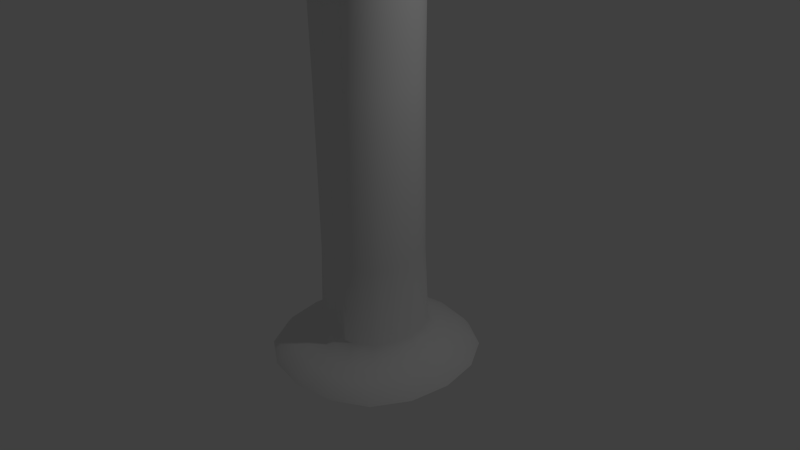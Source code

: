 # Source: niet_erlenmeyer.blend  (saved by Blender 2.72.0; exported with 4.5.12 LTS)
import bpy
from mathutils import Matrix  # noqa: F401  (used for matrix-valued properties, if any)

bpy.ops.wm.read_factory_settings(use_empty=True)
scene = bpy.context.scene
scene.name = 'Scene'

# ---- collections
col_collection_1 = bpy.data.collections.new('Collection 1'); scene.collection.children.link(col_collection_1)

# ---- materials (node trees are filled in below, after node groups)
mat_material = bpy.data.materials.new('Material')
mat_material.alpha_threshold = 0.0
mat_material.use_transparent_shadow = False
mat_material.roughness = 0.5
mat_material.line_color = (0.0, 0.0, 0.0, 1.0)

# ---- material node trees

# ---- world
world_world = bpy.data.worlds.new('World'); scene.world = world_world
world_world.color = (0.05088, 0.05088, 0.05088)
world_world.use_sun_shadow = False
world_world.sun_shadow_jitter_overblur = 0.0
world_world.cycles.sampling_method = 'MANUAL'
world_world.cycles.sample_map_resolution = 256

# ---- cameras
cam_camera = bpy.data.cameras.new('Camera')
cam_camera.clip_end = 100.0
cam_camera.lens = 35.0
cam_camera.sensor_width = 32.0
cam_camera.sensor_height = 18.0
cam_camera.ortho_scale = 7.314
cam_camera.dof.focus_distance = 0.0
cam_camera.dof.aperture_fstop = 128.0

# ---- lights
light_lamp = bpy.data.lights.new('Lamp', 'POINT')
light_lamp.transmission_factor = 0.0
light_lamp.cutoff_distance = 30.0
light_lamp.energy = 100.0
light_lamp.shadow_buffer_clip_start = 1.001
light_lamp.shadow_soft_size = 0.1
light_lamp.shadow_maximum_resolution = 0.006
light_lamp.use_absolute_resolution = True
light_lamp.cycles.use_multiple_importance_sampling = False

# ---- meshes
me_cube = bpy.data.meshes.new('Cube')
me_cube.from_pydata([(-0.9319, 2.565e-07, -1.133), (-0.7881, 2.142e-07, -1.07), (-0.8697, 0.3727, -1.133), (-1.074, 2.98e-07, -1.196), (-0.8697, -0.3727, -1.133), (-0.7355, -0.3152, -1.07), (-0.7355, 0.3152, -1.07), (-1.002, 0.4296, -1.196), (-1.002, -0.4296, -1.196), (-0.731, 1.174e-07, 3.513), (-0.6695, 1.043e-07, 3.462), (-0.6822, -0.2924, 3.513), (-0.7624, 1.196e-07, 3.564), (-0.6822, 0.2924, 3.513), (-0.6249, 0.2678, 3.462), (-0.6249, -0.2678, 3.462), (-0.7115, -0.3049, 3.564), (-0.7115, 0.3049, 3.564), (0.6422, -2.049e-07, 1.207), (0.5993, 0.2569, 1.207), (0.6422, -3.129e-07, 2.309), (0.5993, -0.2569, 1.207), (0.6422, -9.686e-08, 0.1052), (0.5993, 0.2569, 0.1052), (0.5993, 0.2569, 2.309), (0.5993, -0.2569, 2.309), (0.5993, -0.2569, 0.1052), (-2.142e-07, -0.6422, 1.207), (0.2569, -0.5993, 1.207), (-2.831e-07, -0.6422, 2.309), (-0.2569, -0.5993, 1.207), (-1.49e-07, -0.6422, 0.1052), (0.2569, -0.5993, 0.1052), (0.2569, -0.5993, 2.309), (-0.2569, -0.5993, 2.309), (-0.2569, -0.5993, 0.1052), (-0.6422, 1.36e-07, 1.207), (-0.5993, -0.2569, 1.207), (-0.6422, 1.192e-07, 2.309), (-0.5993, 0.2569, 1.207), (-0.6422, 1.565e-07, 0.1052), (-0.5993, -0.2569, 0.1052), (-0.5993, -0.2569, 2.309), (-0.5993, 0.2569, 2.309), (-0.5993, 0.2569, 0.1052), (1.062e-07, 0.6422, 1.207), (0.2569, 0.5993, 1.207), (9.686e-08, 0.6422, 0.1052), (-0.2569, 0.5993, 1.207), (1.118e-07, 0.6422, 2.309), (0.2569, 0.5993, 2.309), (0.2569, 0.5993, 0.1052), (-0.2569, 0.5993, 0.1052), (-0.2569, 0.5993, 2.309), (-1.01e-07, -0.9319, -1.133), (-9.038e-08, -0.7881, -1.07), (-0.3727, -0.8697, -1.133), (-1.113e-07, -1.074, -1.196), (0.3727, -0.8697, -1.133), (0.3152, -0.7355, -1.07), (-0.3152, -0.7355, -1.07), (-0.4296, -1.002, -1.196), (0.4296, -1.002, -1.196), (1.622e-07, 0.9319, -1.133), (1.3e-07, 0.7881, -1.07), (0.3727, 0.8697, -1.133), (1.834e-07, 1.074, -1.196), (-0.3727, 0.8697, -1.133), (-0.3152, 0.7355, -1.07), (0.3152, 0.7355, -1.07), (0.4296, 1.002, -1.196), (-0.4296, 1.002, -1.196), (0.9319, -1.029e-08, -1.133), (0.7881, 1.169e-09, -1.07), (0.8697, -0.3727, -1.133), (1.074, -1.827e-08, -1.196), (0.8697, 0.3727, -1.133), (0.7355, 0.3152, -1.07), (0.7355, -0.3152, -1.07), (1.002, -0.4296, -1.196), (1.002, 0.4296, -1.196), (-0.5367, 1.252, -1.358), (2.19e-07, 1.342, -1.358), (-0.9839, 0.9839, -1.358), (-0.5367, -1.252, -1.358), (0.5367, 1.252, -1.358), (1.252, -0.5367, -1.358), (-0.9839, -0.9839, -1.358), (-1.272e-07, -1.342, -1.358), (1.342, -5.852e-08, -1.358), (-0.6896, 8.076e-08, 3.68), (-0.7318, 9.035e-08, 3.653), (-0.6437, -0.2759, 3.68), (-0.6287, 5.96e-08, 3.693), (-0.6437, 0.2759, 3.68), (-0.683, 0.2927, 3.653), (-0.683, -0.2927, 3.653), (-0.5868, -0.2515, 3.693), (-0.5868, 0.2515, 3.693), (-3.979e-07, -0.731, 3.513), (-3.725e-07, -0.6695, 3.462), (0.2924, -0.6822, 3.513), (-4.169e-07, -0.7624, 3.564), (-0.2924, -0.6822, 3.513), (-0.2678, -0.6249, 3.462), (0.2678, -0.6249, 3.462), (0.3049, -0.7115, 3.564), (-0.3049, -0.7115, 3.564), (1.414e-07, 0.731, 3.513), (1.192e-07, 0.6695, 3.462), (-0.2924, 0.6822, 3.513), (1.557e-07, 0.7624, 3.564), (0.2924, 0.6822, 3.513), (0.2678, 0.6249, 3.462), (-0.2678, 0.6249, 3.462), (-0.3049, 0.7115, 3.564), (0.3049, 0.7115, 3.564), (0.731, -4.668e-07, 3.513), (0.6695, -4.247e-07, 3.462), (0.7905, 0.3283, 3.513), (0.7624, -4.922e-07, 3.564), (0.6822, -0.2924, 3.513), (0.6249, -0.2678, 3.462), (0.6249, 0.2678, 3.462), (0.8199, 0.3409, 3.564), (0.7115, -0.3049, 3.564), (-0.5878, 4.47e-08, 1.489), (-0.5878, 4.47e-08, 2.604), (-0.5486, -0.2351, 1.489), (-0.5878, 4.47e-08, 0.3744), (-0.5486, 0.2351, 1.489), (-0.5486, 0.2351, 2.604), (-0.5486, -0.2351, 2.604), (-0.5486, -0.2351, 0.3744), (-0.5486, 0.2351, 0.3744), (-3.861e-07, -0.6896, 3.68), (-4.033e-07, -0.7318, 3.653), (0.2759, -0.6437, 3.68), (-3.576e-07, -0.6287, 3.693), (-0.2759, -0.6437, 3.68), (-0.2927, -0.683, 3.653), (0.2927, -0.683, 3.653), (0.2515, -0.5868, 3.693), (-0.2515, -0.5868, 3.693), (1.491e-07, 0.6896, 3.68), (1.645e-07, 0.7318, 3.653), (-0.2759, 0.6437, 3.68), (1.267e-07, 0.6287, 3.693), (0.2759, 0.6437, 3.68), (0.2927, 0.683, 3.653), (-0.2927, 0.683, 3.653), (-0.2515, 0.5868, 3.693), (0.2515, 0.5868, 3.693), (0.6896, -4.698e-07, 3.68), (0.7318, -5.005e-07, 3.653), (0.752, 0.3118, 3.68), (0.6287, -4.321e-07, 3.693), (0.6437, -0.2759, 3.68), (0.683, -0.2927, 3.653), (0.7913, 0.3286, 3.653), (0.6951, 0.2874, 3.693), (0.5868, -0.2515, 3.693), (-3.427e-07, -0.5878, 1.489), (-3.427e-07, -0.5878, 2.604), (0.2351, -0.5486, 1.489), (-3.427e-07, -0.5878, 0.3744), (-0.2351, -0.5486, 1.489), (-0.2351, -0.5486, 2.604), (0.2351, -0.5486, 2.604), (0.2351, -0.5486, 0.3744), (-0.2351, -0.5486, 0.3744), (1.043e-07, 0.5878, 1.489), (1.043e-07, 0.5878, 2.604), (-0.2351, 0.5486, 1.489), (1.043e-07, 0.5878, 0.3744), (0.2351, 0.5486, 1.489), (0.2351, 0.5486, 2.604), (-0.2351, 0.5486, 2.604), (-0.2351, 0.5486, 0.3744), (0.2351, 0.5486, 0.3744), (0.5878, -4.023e-07, 1.489), (0.5878, -4.023e-07, 2.604), (0.5486, 0.2351, 1.489), (0.5878, -4.023e-07, 0.3744), (0.5486, -0.2351, 1.489), (0.5486, -0.2351, 2.604), (0.5486, 0.2351, 2.604), (0.5486, 0.2351, 0.3744), (0.5486, -0.2351, 0.3744), (0.635, 0.2722, -0.9385), (0.6804, 3.457e-09, -0.9385), (0.635, -0.2722, -0.9385), (0.2722, 0.635, -0.9385), (8.706e-08, 0.6804, -0.9385), (-0.2722, 0.635, -0.9385), (0.4709, 0.4709, 0.1052), (0.4709, 0.4709, 1.207), (0.4709, 0.4709, 2.309), (0.2722, -0.635, -0.9385), (-8.662e-08, -0.6804, -0.9385), (-0.2722, -0.635, -0.9385), (0.4709, -0.4709, 0.1052), (0.4709, -0.4709, 1.207), (0.4709, -0.4709, 2.309), (-0.635, -0.2722, -0.9385), (-0.6804, 1.692e-07, -0.9385), (-0.635, 0.2722, -0.9385), (-0.4709, -0.4709, 0.1052), (-0.4709, -0.4709, 1.207), (-0.4709, -0.4709, 2.309), (-0.4709, 0.4709, 0.1052), (-0.4709, 0.4709, 1.207), (-0.4709, 0.4709, 2.309), (0.6107, 0.2617, 3.41), (0.6544, -4.072e-07, 3.41), (0.6107, -0.2617, 3.41), (0.2617, 0.6107, 3.41), (1.092e-07, 0.6544, 3.41), (-0.2617, 0.6107, 3.41), (0.2617, -0.6107, 3.41), (-3.767e-07, -0.6544, 3.41), (-0.2617, -0.6107, 3.41), (-0.6107, -0.2617, 3.41), (-0.6544, 1.091e-07, 3.41), (-0.6107, 0.2617, 3.41), (1.186, 0.5081, -1.269), (1.27, -4.47e-08, -1.269), (1.186, -0.5081, -1.269), (0.5081, 1.186, -1.269), (2.086e-07, 1.27, -1.269), (-0.5081, 1.186, -1.269), (0.5081, -1.186, -1.269), (-1.192e-07, -1.27, -1.269), (-0.5081, -1.186, -1.269), (-1.186, -0.5081, -1.269), (-1.27, 3.576e-07, -1.269), (-1.186, 0.5081, -1.269), (-0.7876, -0.7876, -1.196), (-0.6834, -0.6834, -1.133), (-0.5779, -0.5779, -1.07), (-0.5779, 0.5779, -1.07), (-0.6834, 0.6834, -1.133), (-0.7876, 0.7876, -1.196), (0.7876, -0.7876, -1.196), (0.6834, -0.6834, -1.133), (0.5779, -0.5779, -1.07), (0.5779, 0.5779, -1.07), (0.6834, 0.6834, -1.133), (0.7876, 0.7876, -1.196), (-1.252, -0.5367, -1.358), (-1.342, 3.664e-07, -1.358), (0.9839, -0.9839, -1.358), (0.9839, 0.9839, -1.358), (-1.252, 0.5367, -1.358), (0.8097, 0.3365, 3.615), (0.7515, -5.066e-07, 3.615), (0.7014, -0.3006, 3.615), (0.3006, 0.7014, 3.615), (1.639e-07, 0.7515, 3.615), (-0.3006, 0.7014, 3.615), (0.3006, -0.7014, 3.615), (-4.023e-07, -0.7515, 3.615), (-0.3006, -0.7014, 3.615), (-0.7014, -0.3006, 3.615), (-0.7515, 9.686e-08, 3.615), (-0.7014, 0.3006, 3.615), (-0.5591, 0.5591, 3.564), (-0.536, 0.536, 3.513), (-0.491, 0.491, 3.462), (-0.491, -0.491, 3.462), (-0.536, -0.536, 3.513), (-0.5591, -0.5591, 3.564), (0.491, -0.491, 3.462), (0.536, -0.536, 3.513), (0.5591, -0.5591, 3.564), (0.6674, 0.595, 3.564), (0.6443, 0.572, 3.513), (0.491, 0.491, 3.462), (0.5443, 0.2333, 3.662), (0.5832, -4.006e-07, 3.662), (0.5443, -0.2333, 3.662), (0.2333, 0.5443, 3.662), (1.026e-07, 0.5832, 3.662), (-0.2333, 0.5443, 3.662), (0.2333, -0.5443, 3.662), (-3.41e-07, -0.5832, 3.662), (-0.2333, -0.5443, 3.662), (-0.5443, -0.2333, 3.662), (-0.5832, 4.291e-08, 3.662), (-0.5443, 0.2333, 3.662), (-0.4611, 0.4611, 3.693), (-0.5057, 0.5057, 3.68), (-0.5366, 0.5366, 3.653), (-0.5366, -0.5366, 3.653), (-0.5057, -0.5057, 3.68), (-0.4611, -0.4611, 3.693), (0.5366, -0.5366, 3.653), (0.5057, -0.5057, 3.68), (0.4611, -0.4611, 3.693), (0.5694, 0.497, 3.693), (0.614, 0.5417, 3.68), (0.645, 0.5726, 3.653), (0.5486, 0.2351, -0.7405), (0.5878, -4.023e-07, -0.7405), (0.5486, -0.2351, -0.7405), (0.2351, 0.5486, -0.7405), (1.043e-07, 0.5878, -0.7405), (-0.2351, 0.5486, -0.7405), (0.2351, -0.5486, -0.7405), (-3.427e-07, -0.5878, -0.7405), (-0.2351, -0.5486, -0.7405), (-0.5486, -0.2351, -0.7405), (-0.5878, 4.47e-08, -0.7405), (-0.5486, 0.2351, -0.7405), (-0.431, 0.431, 0.3744), (-0.431, 0.431, 1.489), (-0.431, 0.431, 2.604), (-0.431, -0.431, 2.604), (-0.431, -0.431, 1.489), (-0.431, -0.431, 0.3744), (0.431, -0.431, 2.604), (0.431, -0.431, 1.489), (0.431, -0.431, 0.3744), (0.431, 0.431, 0.3744), (0.431, 0.431, 1.489), (0.431, 0.431, 2.604), (0.499, 0.499, -0.9385), (0.499, -0.499, -0.9385), (-0.499, -0.499, -0.9385), (-0.499, 0.499, -0.9385), (0.4799, 0.4799, 3.41), (0.4799, -0.4799, 3.41), (-0.4799, -0.4799, 3.41), (-0.4799, 0.4799, 3.41), (0.9316, 0.9316, -1.269), (0.9316, -0.9316, -1.269), (-0.9316, -0.9315, -1.269), (-0.9315, 0.9316, -1.269), (1.252, 0.5367, -1.358), (0.5367, -1.252, -1.358), (0.6594, 0.587, 3.615), (0.5511, -0.5511, 3.615), (-0.5511, -0.5511, 3.615), (-0.5511, 0.5511, 3.615), (0.4277, 0.4277, 3.662), (0.4277, -0.4277, 3.662), (-0.4277, -0.4277, 3.662), (-0.4277, 0.4277, 3.662), (0.431, 0.431, -0.7405), (0.431, -0.431, -0.7405), (-0.431, -0.431, -0.7405), (-0.431, 0.431, -0.7405), (0.7564, 0.3869, 3.614), (0.6653, 0.5386, 3.614), (0.7159, 0.3719, 3.636), (0.6313, 0.5129, 3.636), (0.6847, 0.5449, 3.582), (0.7776, 0.39, 3.582), (0.6593, 0.347, 3.647), (0.5906, 0.4615, 3.647), (0.7904, 0.39, 3.539), (0.697, 0.5456, 3.539), (0.4576, 0.3778, 3.621), (0.5117, 0.2875, 3.621)], [], [(0, 4, 5, 1), (1, 5, 204, 205), (4, 238, 239, 5), (5, 239, 328, 204), (0, 1, 6, 2), (2, 6, 240, 241), (1, 205, 206, 6), (6, 206, 329, 240), (0, 2, 7, 3), (3, 7, 236, 235), (2, 241, 242, 7), (7, 242, 337, 236), (0, 3, 8, 4), (4, 8, 237, 238), (3, 235, 234, 8), (8, 234, 336, 237), (9, 13, 14, 10), (10, 14, 224, 223), (13, 267, 268, 14), (14, 268, 333, 224), (9, 10, 15, 11), (11, 15, 269, 270), (10, 223, 222, 15), (15, 222, 332, 269), (9, 11, 16, 12), (12, 16, 263, 264), (11, 270, 271, 16), (16, 271, 342, 263), (9, 12, 17, 13), (13, 17, 266, 267), (12, 264, 265, 17), (17, 265, 343, 266), (18, 22, 23, 19), (19, 23, 195, 196), (22, 190, 189, 23), (23, 189, 326, 195), (18, 19, 24, 20), (20, 24, 213, 214), (19, 196, 197, 24), (24, 197, 330, 213), (18, 20, 25, 21), (21, 25, 203, 202), (20, 214, 215, 25), (25, 215, 331, 203), (18, 21, 26, 22), (22, 26, 191, 190), (21, 202, 201, 26), (26, 201, 327, 191), (27, 31, 32, 28), (28, 32, 201, 202), (31, 199, 198, 32), (32, 198, 327, 201), (27, 28, 33, 29), (29, 33, 219, 220), (28, 202, 203, 33), (33, 203, 331, 219), (27, 29, 34, 30), (30, 34, 209, 208), (29, 220, 221, 34), (34, 221, 332, 209), (27, 30, 35, 31), (31, 35, 200, 199), (30, 208, 207, 35), (35, 207, 328, 200), (36, 40, 41, 37), (37, 41, 207, 208), (40, 205, 204, 41), (41, 204, 328, 207), (36, 37, 42, 38), (38, 42, 222, 223), (37, 208, 209, 42), (42, 209, 332, 222), (36, 38, 43, 39), (39, 43, 212, 211), (38, 223, 224, 43), (43, 224, 333, 212), (36, 39, 44, 40), (40, 44, 206, 205), (39, 211, 210, 44), (44, 210, 329, 206), (45, 49, 50, 46), (46, 50, 197, 196), (49, 217, 216, 50), (50, 216, 330, 197), (45, 46, 51, 47), (47, 51, 192, 193), (46, 196, 195, 51), (51, 195, 326, 192), (45, 47, 52, 48), (48, 52, 210, 211), (47, 193, 194, 52), (52, 194, 329, 210), (45, 48, 53, 49), (49, 53, 218, 217), (48, 211, 212, 53), (53, 212, 333, 218), (54, 58, 59, 55), (55, 59, 198, 199), (58, 244, 245, 59), (59, 245, 327, 198), (54, 55, 60, 56), (56, 60, 239, 238), (55, 199, 200, 60), (60, 200, 328, 239), (54, 56, 61, 57), (57, 61, 233, 232), (56, 238, 237, 61), (61, 237, 336, 233), (54, 57, 62, 58), (58, 62, 243, 244), (57, 232, 231, 62), (62, 231, 335, 243), (63, 67, 68, 64), (64, 68, 194, 193), (67, 241, 240, 68), (68, 240, 329, 194), (63, 64, 69, 65), (65, 69, 246, 247), (64, 193, 192, 69), (69, 192, 326, 246), (63, 65, 70, 66), (66, 70, 228, 229), (65, 247, 248, 70), (70, 248, 334, 228), (63, 66, 71, 67), (67, 71, 242, 241), (66, 229, 230, 71), (71, 230, 337, 242), (72, 76, 77, 73), (73, 77, 189, 190), (76, 247, 246, 77), (77, 246, 326, 189), (72, 73, 78, 74), (74, 78, 245, 244), (73, 190, 191, 78), (78, 191, 327, 245), (72, 74, 79, 75), (75, 79, 227, 226), (74, 244, 243, 79), (79, 243, 335, 227), (72, 75, 80, 76), (76, 80, 248, 247), (75, 226, 225, 80), (80, 225, 334, 248), (231, 232, 88, 339), (229, 228, 85, 82), (337, 230, 81, 83), (235, 236, 253, 250), (249, 250, 253, 83, 81, 82, 85, 252, 338, 89, 86, 251, 339, 88, 84, 87), (335, 231, 339, 251), (230, 229, 82, 81), (236, 337, 83, 253), (228, 334, 252, 85), (226, 227, 86, 89), (334, 225, 338, 252), (234, 235, 250, 249), (225, 226, 89, 338), (232, 233, 84, 88), (233, 336, 87, 84), (336, 234, 249, 87), (90, 94, 95, 91), (91, 95, 265, 264), (94, 291, 292, 95), (95, 292, 343, 265), (90, 91, 96, 92), (92, 96, 293, 294), (91, 264, 263, 96), (96, 263, 342, 293), (90, 92, 97, 93), (93, 97, 287, 288), (92, 294, 295, 97), (97, 295, 346, 287), (90, 93, 98, 94), (94, 98, 290, 291), (93, 288, 289, 98), (98, 289, 347, 290), (99, 103, 104, 100), (100, 104, 221, 220), (103, 270, 269, 104), (104, 269, 332, 221), (99, 100, 105, 101), (101, 105, 272, 273), (100, 220, 219, 105), (105, 219, 331, 272), (99, 101, 106, 102), (102, 106, 260, 261), (101, 273, 274, 106), (106, 274, 341, 260), (99, 102, 107, 103), (103, 107, 271, 270), (102, 261, 262, 107), (107, 262, 342, 271), (108, 112, 113, 109), (109, 113, 216, 217), (112, 276, 277, 113), (113, 277, 330, 216), (108, 109, 114, 110), (110, 114, 268, 267), (109, 217, 218, 114), (114, 218, 333, 268), (108, 110, 115, 111), (111, 115, 259, 258), (110, 267, 266, 115), (115, 266, 343, 259), (108, 111, 116, 112), (112, 116, 275, 276), (111, 258, 257, 116), (116, 257, 340, 275), (117, 121, 122, 118), (118, 122, 215, 214), (121, 273, 272, 122), (122, 272, 331, 215), (117, 118, 123, 119), (119, 123, 277, 276), (118, 214, 213, 123), (123, 213, 330, 277), (117, 119, 124, 120), (120, 124, 254, 255), (119, 276, 275, 361, 360, 124), (361, 275, 340, 356), (117, 120, 125, 121), (121, 125, 274, 273), (120, 255, 256, 125), (125, 256, 341, 274), (126, 130, 131, 127), (127, 131, 289, 288), (130, 315, 316, 131), (131, 316, 347, 289), (126, 127, 132, 128), (128, 132, 317, 318), (127, 288, 287, 132), (132, 287, 346, 317), (126, 128, 133, 129), (129, 133, 311, 312), (128, 318, 319, 133), (133, 319, 350, 311), (126, 129, 134, 130), (130, 134, 314, 315), (129, 312, 313, 134), (134, 313, 351, 314), (135, 139, 140, 136), (136, 140, 262, 261), (139, 294, 293, 140), (140, 293, 342, 262), (135, 136, 141, 137), (137, 141, 296, 297), (136, 261, 260, 141), (141, 260, 341, 296), (135, 137, 142, 138), (138, 142, 284, 285), (137, 297, 298, 142), (142, 298, 345, 284), (135, 138, 143, 139), (139, 143, 295, 294), (138, 285, 286, 143), (143, 286, 346, 295), (144, 148, 149, 145), (145, 149, 257, 258), (148, 300, 301, 149), (149, 301, 340, 257), (144, 145, 150, 146), (146, 150, 292, 291), (145, 258, 259, 150), (150, 259, 343, 292), (144, 146, 151, 147), (147, 151, 283, 282), (146, 291, 290, 151), (151, 290, 347, 283), (144, 147, 152, 148), (148, 152, 299, 300), (147, 282, 281, 152), (152, 281, 344, 299), (153, 157, 158, 154), (154, 158, 256, 255), (157, 297, 296, 158), (158, 296, 341, 256), (153, 154, 159, 155), (355, 353, 301, 300), (154, 255, 254, 159), (353, 356, 340, 301), (153, 155, 160, 156), (156, 160, 278, 279), (355, 300, 299, 359), (359, 299, 344, 362), (153, 156, 161, 157), (157, 161, 298, 297), (156, 279, 280, 161), (161, 280, 345, 298), (162, 166, 167, 163), (163, 167, 286, 285), (166, 318, 317, 167), (167, 317, 346, 286), (162, 163, 168, 164), (164, 168, 320, 321), (163, 285, 284, 168), (168, 284, 345, 320), (162, 164, 169, 165), (165, 169, 308, 309), (164, 321, 322, 169), (169, 322, 349, 308), (162, 165, 170, 166), (166, 170, 319, 318), (165, 309, 310, 170), (170, 310, 350, 319), (171, 175, 176, 172), (172, 176, 281, 282), (175, 324, 325, 176), (176, 325, 344, 281), (171, 172, 177, 173), (173, 177, 316, 315), (172, 282, 283, 177), (177, 283, 347, 316), (171, 173, 178, 174), (174, 178, 307, 306), (173, 315, 314, 178), (178, 314, 351, 307), (171, 174, 179, 175), (175, 179, 323, 324), (174, 306, 305, 179), (179, 305, 348, 323), (180, 184, 185, 181), (181, 185, 280, 279), (184, 321, 320, 185), (185, 320, 345, 280), (180, 181, 186, 182), (182, 186, 325, 324), (181, 279, 278, 186), (186, 278, 363, 362, 344, 325), (180, 182, 187, 183), (183, 187, 302, 303), (182, 324, 323, 187), (187, 323, 348, 302), (180, 183, 188, 184), (184, 188, 322, 321), (183, 303, 304, 188), (188, 304, 349, 322), (227, 335, 251, 86), (303, 302, 348, 305, 306, 307, 351, 313, 312, 311, 350, 310, 309, 308, 349, 304), (124, 360, 357, 254), (360, 361, 356, 357), (155, 159, 352, 354), (354, 352, 353, 355), (155, 354, 358, 160), (354, 355, 359, 358), (159, 254, 357, 352), (352, 357, 356, 353), (160, 358, 363, 278), (358, 359, 362, 363)])
me_cube.polygons.foreach_set('use_smooth', [True] * 348)
me_cube.materials.append(mat_material)
me_cube.use_remesh_preserve_volume = False
me_cube.use_remesh_preserve_attributes = False
me_cube.use_mirror_vertex_groups = False
me_cube.update()

# ---- objects
ob_cube = bpy.data.objects.new('Cube', me_cube)
ob_lamp = bpy.data.objects.new('Lamp', light_lamp)
ob_camera = bpy.data.objects.new('Camera', cam_camera)

# ---- transforms, parenting, visibility, modifiers, constraints
ob_cube.location = (0.0, 0.0, 0.0)
ob_cube.lock_rotations_4d = False
ob_cube.empty_display_type = 'ARROWS'
ob_cube.lineart.crease_threshold = 0.0
_m = ob_cube.modifiers.new('EdgeSplit', 'EDGE_SPLIT')
_m.split_angle = 1.117
ob_lamp.location = (4.076, 1.005, 5.904)
ob_lamp.rotation_euler = (0.6503, 0.05522, 1.866)
ob_lamp.lock_rotations_4d = False
ob_lamp.empty_display_type = 'ARROWS'
ob_lamp.color = (0.0, 0.0, 0.0, 0.0)
ob_lamp.lineart.crease_threshold = 0.0
ob_camera.location = (7.481, -6.508, 5.344)
ob_camera.rotation_euler = (1.109, 0.01082, 0.8149)
ob_camera.lock_rotations_4d = False
ob_camera.empty_display_type = 'ARROWS'
ob_camera.color = (0.0, 0.0, 0.0, 0.0)
ob_camera.display_type = 'WIRE'
ob_camera.lineart.crease_threshold = 0.0

# ---- collection membership
col_collection_1.objects.link(ob_cube)
col_collection_1.objects.link(ob_lamp)
col_collection_1.objects.link(ob_camera)

# ---- scene / render settings (as saved in the file)
scene.camera = ob_camera
scene.frame_start = 1; scene.frame_end = 250; scene.frame_set(1)
scene.render.engine = 'BLENDER_EEVEE_NEXT'
scene.render.resolution_percentage = 50
scene.render.dither_intensity = 0.0
scene.cycles.use_denoising = False
scene.cycles.samples = 10
scene.cycles.sampling_pattern = 'TABULATED_SOBOL'
scene.cycles.light_sampling_threshold = 0.0
scene.cycles.use_adaptive_sampling = False
scene.cycles.use_light_tree = False
scene.cycles.blur_glossy = 0.0
scene.cycles.pixel_filter_type = 'GAUSSIAN'
scene.cycles.sample_clamp_indirect = 0.0
scene.view_settings.view_transform = 'Standard'
bpy.context.view_layer.update()

